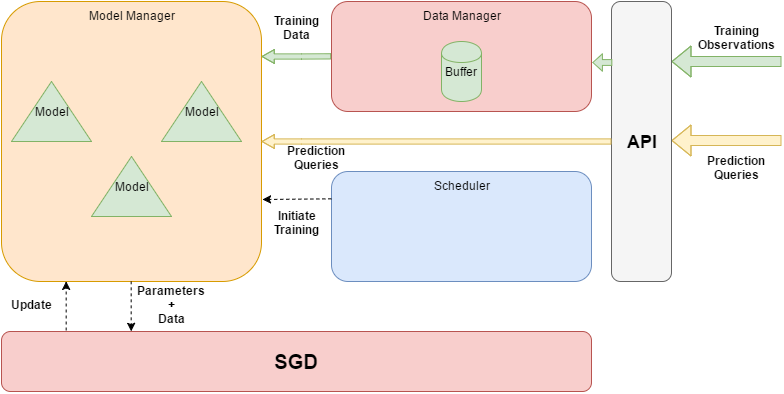

The diagram above was exported from draw.io. Its source (the exported page's mxGraphModel, read from the mxfile embedded in the PNG):
<mxGraphModel dx="1192" dy="641" grid="1" gridSize="10" guides="1" tooltips="1" connect="1" arrows="1" fold="1" page="1" pageScale="1" pageWidth="850" pageHeight="1100" background="#ffffff" math="0" shadow="0">
  <root>
    <mxCell id="0" />
    <mxCell id="1" parent="0" />
    <mxCell id="2" value="&lt;font style=&quot;font-size: 20px&quot;&gt;&lt;b&gt;SGD&lt;/b&gt;&lt;/font&gt;" style="rounded=1;whiteSpace=wrap;html=1;fillColor=#f8cecc;strokeColor=#b85450;" vertex="1" parent="1">
      <mxGeometry x="140" y="360" width="590" height="60" as="geometry" />
    </mxCell>
    <mxCell id="3" value="Model Manager" style="rounded=1;whiteSpace=wrap;html=1;verticalAlign=top;fillColor=#ffe6cc;strokeColor=#d79b00;" vertex="1" parent="1">
      <mxGeometry x="140" y="30" width="260" height="280" as="geometry" />
    </mxCell>
    <mxCell id="4" value="Scheduler" style="rounded=1;whiteSpace=wrap;html=1;verticalAlign=top;fillColor=#dae8fc;strokeColor=#6c8ebf;" vertex="1" parent="1">
      <mxGeometry x="470" y="200" width="260" height="110" as="geometry" />
    </mxCell>
    <mxCell id="5" value="Data Manager" style="rounded=1;whiteSpace=wrap;html=1;verticalAlign=top;fillColor=#f8cecc;strokeColor=#b85450;" vertex="1" parent="1">
      <mxGeometry x="470" y="30" width="260" height="110" as="geometry" />
    </mxCell>
    <mxCell id="10" value="Update" style="text;html=1;resizable=0;points=[];autosize=1;align=center;verticalAlign=middle;spacingTop=-4;fontStyle=1" vertex="1" parent="1">
      <mxGeometry x="140" y="325" width="60" height="20" as="geometry" />
    </mxCell>
    <mxCell id="12" value="Initiate&lt;div&gt;Training&lt;/div&gt;" style="text;html=1;resizable=0;points=[];autosize=1;align=center;verticalAlign=top;spacingTop=-4;fontStyle=1" vertex="1" parent="1">
      <mxGeometry x="405" y="235" width="60" height="30" as="geometry" />
    </mxCell>
    <mxCell id="13" value="" style="endArrow=classic;html=1;exitX=0;exitY=0.5;shape=flexArrow;strokeColor=#82b366;endWidth=7.505668934240363;endSize=3.7523809523809524;width=5.238095238095238;fillColor=#d5e8d4;" edge="1" parent="1" source="5">
      <mxGeometry width="50" height="50" relative="1" as="geometry">
        <mxPoint x="140" y="470" as="sourcePoint" />
        <mxPoint x="400" y="85" as="targetPoint" />
        <Array as="points">
          <mxPoint x="440" y="85" />
        </Array>
      </mxGeometry>
    </mxCell>
    <mxCell id="14" value="Training&lt;div&gt;Data&lt;/div&gt;" style="text;html=1;resizable=0;points=[];autosize=1;align=center;verticalAlign=top;spacingTop=-4;fontStyle=1" vertex="1" parent="1">
      <mxGeometry x="405" y="40" width="60" height="30" as="geometry" />
    </mxCell>
    <mxCell id="18" value="" style="endArrow=classic;html=1;shape=flexArrow;fillColor=#d5e8d4;strokeColor=#82b366;" edge="1" parent="1">
      <mxGeometry width="50" height="50" relative="1" as="geometry">
        <mxPoint x="920" y="90" as="sourcePoint" />
        <mxPoint x="810" y="90" as="targetPoint" />
        <Array as="points">
          <mxPoint x="890" y="90" />
          <mxPoint x="870" y="90" />
          <mxPoint x="840" y="90" />
        </Array>
      </mxGeometry>
    </mxCell>
    <mxCell id="19" value="" style="endArrow=classic;html=1;shape=flexArrow;fillColor=#fff2cc;strokeColor=#d6b656;" edge="1" parent="1">
      <mxGeometry x="810" y="169" width="50" height="50" as="geometry">
        <mxPoint x="920" y="169" as="sourcePoint" />
        <mxPoint x="810" y="169" as="targetPoint" />
        <Array as="points">
          <mxPoint x="890" y="169" />
          <mxPoint x="870" y="169" />
          <mxPoint x="840" y="169" />
        </Array>
      </mxGeometry>
    </mxCell>
    <mxCell id="20" value="Training&lt;div&gt;Observations&lt;/div&gt;" style="text;html=1;resizable=0;points=[];autosize=1;align=center;verticalAlign=top;spacingTop=-4;fontStyle=1" vertex="1" parent="1">
      <mxGeometry x="830" y="50" width="90" height="30" as="geometry" />
    </mxCell>
    <mxCell id="21" value="Prediction&lt;div&gt;Queries&lt;/div&gt;" style="text;html=1;resizable=0;points=[];autosize=1;align=center;verticalAlign=top;spacingTop=-4;fontStyle=1" vertex="1" parent="1">
      <mxGeometry x="840" y="180" width="70" height="30" as="geometry" />
    </mxCell>
    <mxCell id="22" value="&lt;b&gt;&lt;font style=&quot;font-size: 18px&quot;&gt;API&lt;/font&gt;&lt;/b&gt;" style="rounded=1;whiteSpace=wrap;html=1;align=center;fillColor=#f5f5f5;strokeColor=#666666;" vertex="1" parent="1">
      <mxGeometry x="750" y="30" width="60" height="280" as="geometry" />
    </mxCell>
    <mxCell id="24" value="" style="endArrow=classic;html=1;shape=flexArrow;strokeColor=#d6b656;endWidth=7.505668934240363;endSize=3.7523809523809524;width=5.238095238095238;fillColor=#fff2cc;" edge="1" parent="1" source="22">
      <mxGeometry x="400" y="169.9523809523809" width="50" height="50" as="geometry">
        <mxPoint x="469.95238095238096" y="169.9523809523809" as="sourcePoint" />
        <mxPoint x="400" y="170" as="targetPoint" />
        <Array as="points">
          <mxPoint x="440" y="170" />
        </Array>
      </mxGeometry>
    </mxCell>
    <mxCell id="25" value="" style="endArrow=classic;html=1;strokeColor=#000000;exitX=0;exitY=0.25;dashed=1;" edge="1" parent="1" source="4">
      <mxGeometry width="50" height="50" relative="1" as="geometry">
        <mxPoint x="409" y="265" as="sourcePoint" />
        <mxPoint x="401" y="228" as="targetPoint" />
      </mxGeometry>
    </mxCell>
    <mxCell id="26" value="Prediction&lt;div&gt;Queries&lt;/div&gt;" style="text;html=1;resizable=0;points=[];autosize=1;align=center;verticalAlign=top;spacingTop=-4;fontStyle=1" vertex="1" parent="1">
      <mxGeometry x="420" y="170" width="70" height="30" as="geometry" />
    </mxCell>
    <mxCell id="27" value="" style="endArrow=classic;html=1;dashed=1;strokeColor=#000000;entryX=0.25;entryY=1;exitX=0.11;exitY=-0.017;exitPerimeter=0;" edge="1" parent="1" source="2" target="3">
      <mxGeometry width="50" height="50" relative="1" as="geometry">
        <mxPoint x="60" y="490" as="sourcePoint" />
        <mxPoint x="110" y="440" as="targetPoint" />
      </mxGeometry>
    </mxCell>
    <mxCell id="28" value="" style="endArrow=classic;html=1;dashed=1;strokeColor=#000000;exitX=0.5;exitY=1;entryX=0.22;entryY=0;entryPerimeter=0;" edge="1" parent="1" source="3" target="2">
      <mxGeometry width="50" height="50" relative="1" as="geometry">
        <mxPoint x="140" y="490" as="sourcePoint" />
        <mxPoint x="190" y="440" as="targetPoint" />
      </mxGeometry>
    </mxCell>
    <mxCell id="29" value="Parameters&lt;div&gt;+&lt;/div&gt;&lt;div&gt;Data&lt;/div&gt;" style="text;html=1;resizable=0;points=[];autosize=1;align=center;verticalAlign=middle;spacingTop=-4;fontStyle=1" vertex="1" parent="1">
      <mxGeometry x="270" y="315" width="80" height="40" as="geometry" />
    </mxCell>
    <mxCell id="31" value="" style="endArrow=classic;html=1;strokeColor=#82b366;shape=flexArrow;endWidth=10.519370345932698;endSize=2.8640776699029122;width=5.825242718446601;rotation=90;fillColor=#d5e8d4;" edge="1" parent="1">
      <mxGeometry width="50" height="50" relative="1" as="geometry">
        <mxPoint x="740" y="81" as="sourcePoint" />
        <mxPoint x="740" y="101" as="targetPoint" />
      </mxGeometry>
    </mxCell>
    <mxCell id="32" value="Buffer" style="shape=cylinder;whiteSpace=wrap;html=1;align=center;fillColor=#d5e8d4;strokeColor=#82b366;" vertex="1" parent="1">
      <mxGeometry x="580" y="70" width="40" height="60" as="geometry" />
    </mxCell>
    <mxCell id="33" value="Model" style="triangle;whiteSpace=wrap;html=1;align=center;direction=north;fillColor=#d5e8d4;strokeColor=#82b366;" vertex="1" parent="1">
      <mxGeometry x="150" y="110" width="80" height="60" as="geometry" />
    </mxCell>
    <mxCell id="34" value="Model" style="triangle;whiteSpace=wrap;html=1;align=center;direction=north;verticalAlign=middle;fillColor=#d5e8d4;strokeColor=#82b366;" vertex="1" parent="1">
      <mxGeometry x="300" y="110" width="80" height="60" as="geometry" />
    </mxCell>
    <mxCell id="35" value="Model" style="triangle;whiteSpace=wrap;html=1;align=center;direction=north;fillColor=#d5e8d4;strokeColor=#82b366;" vertex="1" parent="1">
      <mxGeometry x="230" y="185" width="80" height="60" as="geometry" />
    </mxCell>
  </root>
</mxGraphModel>